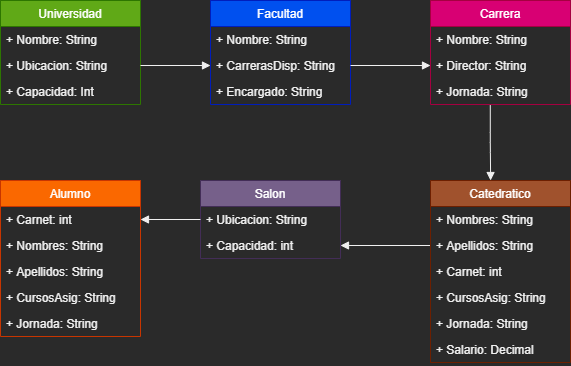

The diagram above was exported from draw.io. Its source (the exported page's mxGraphModel, read from the mxfile embedded in the PNG):
<mxGraphModel dx="760" dy="450" grid="1" gridSize="10" guides="1" tooltips="1" connect="1" arrows="1" fold="1" page="1" pageScale="1" pageWidth="850" pageHeight="1100" math="0" shadow="0">
  <root>
    <mxCell id="0" />
    <mxCell id="1" parent="0" />
    <mxCell id="ETeorCqmBgxdm-C2sXIj-1" value="Universidad" style="swimlane;fontStyle=0;childLayout=stackLayout;horizontal=1;startSize=26;fillColor=#60a917;horizontalStack=0;resizeParent=1;resizeParentMax=0;resizeLast=0;collapsible=1;marginBottom=0;strokeColor=#2D7600;fontColor=#ffffff;" vertex="1" parent="1">
      <mxGeometry x="110" y="70" width="140" height="104" as="geometry">
        <mxRectangle x="110" y="70" width="100" height="26" as="alternateBounds" />
      </mxGeometry>
    </mxCell>
    <mxCell id="ETeorCqmBgxdm-C2sXIj-2" value="+ Nombre: String" style="text;strokeColor=none;fillColor=none;align=left;verticalAlign=top;spacingLeft=4;spacingRight=4;overflow=hidden;rotatable=0;points=[[0,0.5],[1,0.5]];portConstraint=eastwest;" vertex="1" parent="ETeorCqmBgxdm-C2sXIj-1">
      <mxGeometry y="26" width="140" height="26" as="geometry" />
    </mxCell>
    <mxCell id="ETeorCqmBgxdm-C2sXIj-3" value="+ Ubicacion: String" style="text;strokeColor=none;fillColor=none;align=left;verticalAlign=top;spacingLeft=4;spacingRight=4;overflow=hidden;rotatable=0;points=[[0,0.5],[1,0.5]];portConstraint=eastwest;" vertex="1" parent="ETeorCqmBgxdm-C2sXIj-1">
      <mxGeometry y="52" width="140" height="26" as="geometry" />
    </mxCell>
    <mxCell id="ETeorCqmBgxdm-C2sXIj-4" value="+ Capacidad: Int" style="text;strokeColor=none;fillColor=none;align=left;verticalAlign=top;spacingLeft=4;spacingRight=4;overflow=hidden;rotatable=0;points=[[0,0.5],[1,0.5]];portConstraint=eastwest;" vertex="1" parent="ETeorCqmBgxdm-C2sXIj-1">
      <mxGeometry y="78" width="140" height="26" as="geometry" />
    </mxCell>
    <mxCell id="ETeorCqmBgxdm-C2sXIj-5" value="Facultad" style="swimlane;fontStyle=0;childLayout=stackLayout;horizontal=1;startSize=26;fillColor=#0050ef;horizontalStack=0;resizeParent=1;resizeParentMax=0;resizeLast=0;collapsible=1;marginBottom=0;strokeColor=#001DBC;fontColor=#ffffff;" vertex="1" parent="1">
      <mxGeometry x="320" y="70" width="140" height="104" as="geometry" />
    </mxCell>
    <mxCell id="ETeorCqmBgxdm-C2sXIj-6" value="+ Nombre: String" style="text;strokeColor=none;fillColor=none;align=left;verticalAlign=top;spacingLeft=4;spacingRight=4;overflow=hidden;rotatable=0;points=[[0,0.5],[1,0.5]];portConstraint=eastwest;" vertex="1" parent="ETeorCqmBgxdm-C2sXIj-5">
      <mxGeometry y="26" width="140" height="26" as="geometry" />
    </mxCell>
    <mxCell id="ETeorCqmBgxdm-C2sXIj-7" value="+ CarrerasDisp: String" style="text;strokeColor=none;fillColor=none;align=left;verticalAlign=top;spacingLeft=4;spacingRight=4;overflow=hidden;rotatable=0;points=[[0,0.5],[1,0.5]];portConstraint=eastwest;" vertex="1" parent="ETeorCqmBgxdm-C2sXIj-5">
      <mxGeometry y="52" width="140" height="26" as="geometry" />
    </mxCell>
    <mxCell id="ETeorCqmBgxdm-C2sXIj-8" value="+ Encargado: String" style="text;strokeColor=none;fillColor=none;align=left;verticalAlign=top;spacingLeft=4;spacingRight=4;overflow=hidden;rotatable=0;points=[[0,0.5],[1,0.5]];portConstraint=eastwest;" vertex="1" parent="ETeorCqmBgxdm-C2sXIj-5">
      <mxGeometry y="78" width="140" height="26" as="geometry" />
    </mxCell>
    <mxCell id="ETeorCqmBgxdm-C2sXIj-21" value="Salon" style="swimlane;fontStyle=0;childLayout=stackLayout;horizontal=1;startSize=26;fillColor=#76608a;horizontalStack=0;resizeParent=1;resizeParentMax=0;resizeLast=0;collapsible=1;marginBottom=0;strokeColor=#432D57;fontColor=#ffffff;" vertex="1" parent="1">
      <mxGeometry x="310" y="250" width="140" height="78" as="geometry" />
    </mxCell>
    <mxCell id="ETeorCqmBgxdm-C2sXIj-22" value="+ Ubicacion: String" style="text;strokeColor=none;fillColor=none;align=left;verticalAlign=top;spacingLeft=4;spacingRight=4;overflow=hidden;rotatable=0;points=[[0,0.5],[1,0.5]];portConstraint=eastwest;" vertex="1" parent="ETeorCqmBgxdm-C2sXIj-21">
      <mxGeometry y="26" width="140" height="26" as="geometry" />
    </mxCell>
    <mxCell id="ETeorCqmBgxdm-C2sXIj-23" value="+ Capacidad: int" style="text;strokeColor=none;fillColor=none;align=left;verticalAlign=top;spacingLeft=4;spacingRight=4;overflow=hidden;rotatable=0;points=[[0,0.5],[1,0.5]];portConstraint=eastwest;" vertex="1" parent="ETeorCqmBgxdm-C2sXIj-21">
      <mxGeometry y="52" width="140" height="26" as="geometry" />
    </mxCell>
    <mxCell id="ETeorCqmBgxdm-C2sXIj-17" value="Alumno" style="swimlane;fontStyle=0;childLayout=stackLayout;horizontal=1;startSize=26;fillColor=#fa6800;horizontalStack=0;resizeParent=1;resizeParentMax=0;resizeLast=0;collapsible=1;marginBottom=0;strokeColor=#C73500;fontColor=#ffffff;" vertex="1" parent="1">
      <mxGeometry x="110" y="250" width="140" height="156" as="geometry" />
    </mxCell>
    <mxCell id="ETeorCqmBgxdm-C2sXIj-18" value="+ Carnet: int" style="text;strokeColor=none;fillColor=none;align=left;verticalAlign=top;spacingLeft=4;spacingRight=4;overflow=hidden;rotatable=0;points=[[0,0.5],[1,0.5]];portConstraint=eastwest;" vertex="1" parent="ETeorCqmBgxdm-C2sXIj-17">
      <mxGeometry y="26" width="140" height="26" as="geometry" />
    </mxCell>
    <mxCell id="ETeorCqmBgxdm-C2sXIj-19" value="+ Nombres: String" style="text;strokeColor=none;fillColor=none;align=left;verticalAlign=top;spacingLeft=4;spacingRight=4;overflow=hidden;rotatable=0;points=[[0,0.5],[1,0.5]];portConstraint=eastwest;" vertex="1" parent="ETeorCqmBgxdm-C2sXIj-17">
      <mxGeometry y="52" width="140" height="26" as="geometry" />
    </mxCell>
    <mxCell id="ETeorCqmBgxdm-C2sXIj-20" value="+ Apellidos: String" style="text;strokeColor=none;fillColor=none;align=left;verticalAlign=top;spacingLeft=4;spacingRight=4;overflow=hidden;rotatable=0;points=[[0,0.5],[1,0.5]];portConstraint=eastwest;" vertex="1" parent="ETeorCqmBgxdm-C2sXIj-17">
      <mxGeometry y="78" width="140" height="26" as="geometry" />
    </mxCell>
    <mxCell id="ETeorCqmBgxdm-C2sXIj-28" value="+ CursosAsig: String" style="text;strokeColor=none;fillColor=none;align=left;verticalAlign=top;spacingLeft=4;spacingRight=4;overflow=hidden;rotatable=0;points=[[0,0.5],[1,0.5]];portConstraint=eastwest;" vertex="1" parent="ETeorCqmBgxdm-C2sXIj-17">
      <mxGeometry y="104" width="140" height="26" as="geometry" />
    </mxCell>
    <mxCell id="ETeorCqmBgxdm-C2sXIj-29" value="+ Jornada: String" style="text;strokeColor=none;fillColor=none;align=left;verticalAlign=top;spacingLeft=4;spacingRight=4;overflow=hidden;rotatable=0;points=[[0,0.5],[1,0.5]];portConstraint=eastwest;" vertex="1" parent="ETeorCqmBgxdm-C2sXIj-17">
      <mxGeometry y="130" width="140" height="26" as="geometry" />
    </mxCell>
    <mxCell id="ETeorCqmBgxdm-C2sXIj-33" value="" style="endArrow=block;endFill=1;html=1;edgeStyle=orthogonalEdgeStyle;align=left;verticalAlign=top;entryX=0.429;entryY=0;entryDx=0;entryDy=0;entryPerimeter=0;exitX=0.427;exitY=1.029;exitDx=0;exitDy=0;exitPerimeter=0;" edge="1" parent="1" source="ETeorCqmBgxdm-C2sXIj-12" target="ETeorCqmBgxdm-C2sXIj-13">
      <mxGeometry x="0.0013" y="43" relative="1" as="geometry">
        <mxPoint x="600" y="180" as="sourcePoint" />
        <mxPoint x="760" y="180" as="targetPoint" />
        <mxPoint x="-3" y="-15" as="offset" />
      </mxGeometry>
    </mxCell>
    <mxCell id="ETeorCqmBgxdm-C2sXIj-35" value="" style="endArrow=block;endFill=1;html=1;edgeStyle=orthogonalEdgeStyle;align=left;verticalAlign=top;entryX=0;entryY=0.5;entryDx=0;entryDy=0;exitX=1;exitY=0.5;exitDx=0;exitDy=0;" edge="1" parent="1" source="ETeorCqmBgxdm-C2sXIj-7" target="ETeorCqmBgxdm-C2sXIj-11">
      <mxGeometry x="0.0013" y="43" relative="1" as="geometry">
        <mxPoint x="509.99999999999994" y="140.00400000000002" as="sourcePoint" />
        <mxPoint x="510.2799999999999" y="215.25" as="targetPoint" />
        <mxPoint x="-3" y="-15" as="offset" />
      </mxGeometry>
    </mxCell>
    <mxCell id="ETeorCqmBgxdm-C2sXIj-36" value="" style="endArrow=block;endFill=1;html=1;edgeStyle=orthogonalEdgeStyle;align=left;verticalAlign=top;entryX=0;entryY=0.5;entryDx=0;entryDy=0;exitX=1;exitY=0.5;exitDx=0;exitDy=0;" edge="1" parent="1" source="ETeorCqmBgxdm-C2sXIj-3" target="ETeorCqmBgxdm-C2sXIj-7">
      <mxGeometry x="0.0013" y="43" relative="1" as="geometry">
        <mxPoint x="250" y="220" as="sourcePoint" />
        <mxPoint x="420" y="220" as="targetPoint" />
        <mxPoint x="-3" y="-15" as="offset" />
      </mxGeometry>
    </mxCell>
    <mxCell id="ETeorCqmBgxdm-C2sXIj-37" value="" style="endArrow=block;endFill=1;html=1;edgeStyle=orthogonalEdgeStyle;align=left;verticalAlign=top;entryX=1;entryY=0.5;entryDx=0;entryDy=0;exitX=0;exitY=0.5;exitDx=0;exitDy=0;" edge="1" parent="1" source="ETeorCqmBgxdm-C2sXIj-15" target="ETeorCqmBgxdm-C2sXIj-23">
      <mxGeometry x="0.0013" y="43" relative="1" as="geometry">
        <mxPoint x="470" y="145" as="sourcePoint" />
        <mxPoint x="640" y="145" as="targetPoint" />
        <mxPoint x="-3" y="-15" as="offset" />
      </mxGeometry>
    </mxCell>
    <mxCell id="ETeorCqmBgxdm-C2sXIj-38" value="" style="endArrow=block;endFill=1;html=1;edgeStyle=orthogonalEdgeStyle;align=left;verticalAlign=top;entryX=1;entryY=0.5;entryDx=0;entryDy=0;exitX=0;exitY=0.5;exitDx=0;exitDy=0;" edge="1" parent="1" source="ETeorCqmBgxdm-C2sXIj-22" target="ETeorCqmBgxdm-C2sXIj-18">
      <mxGeometry x="0.0013" y="43" relative="1" as="geometry">
        <mxPoint x="260" y="145" as="sourcePoint" />
        <mxPoint x="330" y="145" as="targetPoint" />
        <mxPoint x="-3" y="-15" as="offset" />
      </mxGeometry>
    </mxCell>
    <mxCell id="ETeorCqmBgxdm-C2sXIj-9" value="Carrera" style="swimlane;fontStyle=0;childLayout=stackLayout;horizontal=1;startSize=26;fillColor=#d80073;horizontalStack=0;resizeParent=1;resizeParentMax=0;resizeLast=0;collapsible=1;marginBottom=0;strokeColor=#A50040;fontColor=#ffffff;" vertex="1" parent="1">
      <mxGeometry x="540" y="70" width="140" height="104" as="geometry" />
    </mxCell>
    <mxCell id="ETeorCqmBgxdm-C2sXIj-10" value="+ Nombre: String" style="text;strokeColor=none;fillColor=none;align=left;verticalAlign=top;spacingLeft=4;spacingRight=4;overflow=hidden;rotatable=0;points=[[0,0.5],[1,0.5]];portConstraint=eastwest;" vertex="1" parent="ETeorCqmBgxdm-C2sXIj-9">
      <mxGeometry y="26" width="140" height="26" as="geometry" />
    </mxCell>
    <mxCell id="ETeorCqmBgxdm-C2sXIj-11" value="+ Director: String" style="text;strokeColor=none;fillColor=none;align=left;verticalAlign=top;spacingLeft=4;spacingRight=4;overflow=hidden;rotatable=0;points=[[0,0.5],[1,0.5]];portConstraint=eastwest;" vertex="1" parent="ETeorCqmBgxdm-C2sXIj-9">
      <mxGeometry y="52" width="140" height="26" as="geometry" />
    </mxCell>
    <mxCell id="ETeorCqmBgxdm-C2sXIj-12" value="+ Jornada: String" style="text;strokeColor=none;fillColor=none;align=left;verticalAlign=top;spacingLeft=4;spacingRight=4;overflow=hidden;rotatable=0;points=[[0,0.5],[1,0.5]];portConstraint=eastwest;" vertex="1" parent="ETeorCqmBgxdm-C2sXIj-9">
      <mxGeometry y="78" width="140" height="26" as="geometry" />
    </mxCell>
    <mxCell id="ETeorCqmBgxdm-C2sXIj-13" value="Catedratico" style="swimlane;fontStyle=0;childLayout=stackLayout;horizontal=1;startSize=26;fillColor=#a0522d;horizontalStack=0;resizeParent=1;resizeParentMax=0;resizeLast=0;collapsible=1;marginBottom=0;strokeColor=#6D1F00;fontColor=#ffffff;" vertex="1" parent="1">
      <mxGeometry x="540" y="250" width="140" height="182" as="geometry" />
    </mxCell>
    <mxCell id="ETeorCqmBgxdm-C2sXIj-14" value="+ Nombres: String" style="text;strokeColor=none;fillColor=none;align=left;verticalAlign=top;spacingLeft=4;spacingRight=4;overflow=hidden;rotatable=0;points=[[0,0.5],[1,0.5]];portConstraint=eastwest;" vertex="1" parent="ETeorCqmBgxdm-C2sXIj-13">
      <mxGeometry y="26" width="140" height="26" as="geometry" />
    </mxCell>
    <mxCell id="ETeorCqmBgxdm-C2sXIj-15" value="+ Apellidos: String" style="text;strokeColor=none;fillColor=none;align=left;verticalAlign=top;spacingLeft=4;spacingRight=4;overflow=hidden;rotatable=0;points=[[0,0.5],[1,0.5]];portConstraint=eastwest;" vertex="1" parent="ETeorCqmBgxdm-C2sXIj-13">
      <mxGeometry y="52" width="140" height="26" as="geometry" />
    </mxCell>
    <mxCell id="ETeorCqmBgxdm-C2sXIj-16" value="+ Carnet: int" style="text;strokeColor=none;fillColor=none;align=left;verticalAlign=top;spacingLeft=4;spacingRight=4;overflow=hidden;rotatable=0;points=[[0,0.5],[1,0.5]];portConstraint=eastwest;" vertex="1" parent="ETeorCqmBgxdm-C2sXIj-13">
      <mxGeometry y="78" width="140" height="26" as="geometry" />
    </mxCell>
    <mxCell id="ETeorCqmBgxdm-C2sXIj-25" value="+ CursosAsig: String" style="text;strokeColor=none;fillColor=none;align=left;verticalAlign=top;spacingLeft=4;spacingRight=4;overflow=hidden;rotatable=0;points=[[0,0.5],[1,0.5]];portConstraint=eastwest;" vertex="1" parent="ETeorCqmBgxdm-C2sXIj-13">
      <mxGeometry y="104" width="140" height="26" as="geometry" />
    </mxCell>
    <mxCell id="ETeorCqmBgxdm-C2sXIj-26" value="+ Jornada: String" style="text;strokeColor=none;fillColor=none;align=left;verticalAlign=top;spacingLeft=4;spacingRight=4;overflow=hidden;rotatable=0;points=[[0,0.5],[1,0.5]];portConstraint=eastwest;" vertex="1" parent="ETeorCqmBgxdm-C2sXIj-13">
      <mxGeometry y="130" width="140" height="26" as="geometry" />
    </mxCell>
    <mxCell id="ETeorCqmBgxdm-C2sXIj-27" value="+ Salario: Decimal" style="text;strokeColor=none;fillColor=none;align=left;verticalAlign=top;spacingLeft=4;spacingRight=4;overflow=hidden;rotatable=0;points=[[0,0.5],[1,0.5]];portConstraint=eastwest;" vertex="1" parent="ETeorCqmBgxdm-C2sXIj-13">
      <mxGeometry y="156" width="140" height="26" as="geometry" />
    </mxCell>
  </root>
</mxGraphModel>